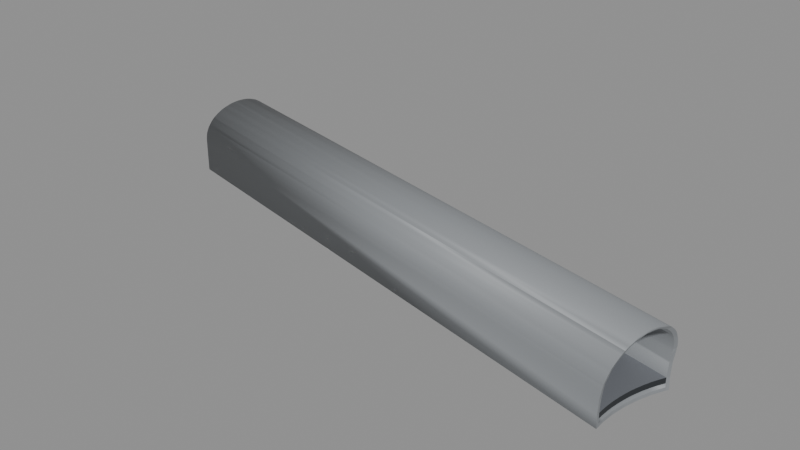 # Source: BF_T11_Shell.blend  (saved by Blender 5.2.45; exported with 4.5.12 LTS)
import bpy
from mathutils import Matrix  # noqa: F401  (used for matrix-valued properties, if any)

bpy.ops.wm.read_factory_settings(use_empty=True)
scene = bpy.context.scene
scene.name = 'Scene'

# ---- materials (node trees are filled in below, after node groups)
mat_b4o_coat = bpy.data.materials.new('B4O_Coat')
mat_b4o_coat.diffuse_color = (0.26, 0.275, 0.29, 1.0)
mat_b4o_dark = bpy.data.materials.new('B4O_Dark')
mat_b4o_dark.diffuse_color = (0.024, 0.028, 0.033, 1.0)
mat_b4o_floor = bpy.data.materials.new('B4O_Floor')
mat_b4o_floor.diffuse_color = (0.16, 0.17, 0.19, 1.0)

# ---- material node trees
mat_b4o_coat.use_nodes = True; mat_b4o_coat.node_tree.nodes.clear()
_N = mat_b4o_coat.node_tree.nodes; _L = mat_b4o_coat.node_tree.links
n0 = _N.new('ShaderNodeBsdfPrincipled'); n0.name = 'Principled BSDF'; n0.location = (-200, 100)
n0.inputs[0].default_value = (0.26, 0.275, 0.29, 1.0)
n0.inputs[1].default_value = 0.08
n0.inputs[2].default_value = 0.57
n0.inputs[10].default_value = 0.005
n1 = _N.new('ShaderNodeOutputMaterial'); n1.name = 'Material Output'; n1.location = (200, 100)
_L.new(n0.outputs[0], n1.inputs[0])
n1.is_active_output = True
mat_b4o_dark.use_nodes = True; mat_b4o_dark.node_tree.nodes.clear()
_N = mat_b4o_dark.node_tree.nodes; _L = mat_b4o_dark.node_tree.links
n0 = _N.new('ShaderNodeBsdfPrincipled'); n0.name = 'Principled BSDF'; n0.location = (-200, 100)
n0.inputs[0].default_value = (0.024, 0.028, 0.033, 1.0)
n0.inputs[1].default_value = 0.1
n0.inputs[2].default_value = 0.55
n0.inputs[10].default_value = 0.005
n1 = _N.new('ShaderNodeOutputMaterial'); n1.name = 'Material Output'; n1.location = (200, 100)
_L.new(n0.outputs[0], n1.inputs[0])
n1.is_active_output = True
mat_b4o_floor.use_nodes = True; mat_b4o_floor.node_tree.nodes.clear()
_N = mat_b4o_floor.node_tree.nodes; _L = mat_b4o_floor.node_tree.links
n0 = _N.new('ShaderNodeBsdfPrincipled'); n0.name = 'Principled BSDF'; n0.location = (-200, 100)
n0.inputs[0].default_value = (0.16, 0.17, 0.19, 1.0)
n0.inputs[1].default_value = 0.03
n0.inputs[2].default_value = 0.7
n0.inputs[10].default_value = 0.005
n1 = _N.new('ShaderNodeOutputMaterial'); n1.name = 'Material Output'; n1.location = (200, 100)
_L.new(n0.outputs[0], n1.inputs[0])
n1.is_active_output = True

# ---- meshes
me_tunnel_vault = bpy.data.meshes.new('Tunnel_Vault')
me_tunnel_vault.from_pydata([(80.74, -37.45, 3.311), (80.79, -37.26, 3.406), (80.83, -37.05, 3.482), (80.88, -36.84, 3.536), (80.93, -36.62, 3.569), (80.98, -36.4, 3.58), (81.03, -36.19, 3.569), (81.08, -35.97, 3.536), (81.13, -35.76, 3.482), (81.17, -35.55, 3.406), (81.22, -35.36, 3.311), (48.84, -26.76, -0.68), (47.83, -31.21, -0.68), (47.97, -31.04, -0.68), (48.16, -30.78, -0.68), (48.33, -30.5, -0.68), (48.73, -29.61, -0.68), (48.62, -29.91, -0.68), (48.48, -30.21, -0.68), (48.9, -28.98, -0.68), (49.0, -28.0, -0.68), (48.99, -27.67, -0.68), (48.99, -28.33, -0.68), (48.96, -27.35, -0.68), (48.83, -29.29, -0.68), (48.96, -28.65, -0.68), (48.9, -27.02, -0.68), (47.83, -31.21, 1.3), (47.84, -31.2, 1.523), (47.86, -31.17, 1.745), (47.9, -31.12, 1.962), (47.95, -31.06, 2.173), (48.02, -30.97, 2.375), (47.97, -31.04, 2.209), (48.09, -30.87, 2.567), (48.17, -30.76, 2.746), (48.16, -30.78, 2.713), (48.26, -30.62, 2.912), (48.35, -30.47, 3.062), (48.33, -30.5, 3.034), (48.43, -30.31, 3.196), (48.52, -30.13, 3.311), (48.48, -30.21, 3.258), (48.61, -29.94, 3.406), (48.62, -29.91, 3.417), (48.68, -29.74, 3.482), (48.76, -29.54, 3.536), (48.73, -29.61, 3.518), (48.82, -29.32, 3.569), (48.83, -29.29, 3.571), (48.87, -29.11, 3.58), (48.9, -28.98, 3.573), (48.92, -28.89, 3.569), (48.95, -28.67, 3.536), (48.96, -28.65, 3.532), (48.98, -28.45, 3.482), (48.99, -28.33, 3.437), (48.99, -28.24, 3.406), (49.0, -28.03, 3.311), (48.99, -27.84, 3.196), (49.0, -28.0, 3.291), (48.99, -27.65, 3.062), (48.99, -27.67, 3.079), (48.97, -27.48, 2.912), (48.96, -27.35, 2.777), (48.95, -27.32, 2.746), (48.93, -27.18, 2.567), (48.91, -27.05, 2.375), (48.9, -27.02, 2.317), (48.89, -26.95, 2.173), (48.87, -26.87, 1.962), (48.85, -26.81, 1.745), (48.85, -26.77, 1.523), (48.84, -26.76, 1.3), (47.96, -31.05, -0.5), (47.97, -31.04, -0.5), (48.16, -30.78, -0.5), (48.33, -30.5, -0.5), (48.73, -29.61, -0.5), (48.48, -30.21, -0.5), (48.62, -29.91, -0.5), (48.9, -28.98, -0.5), (49.0, -28.0, -0.5), (48.99, -28.33, -0.5), (48.99, -27.67, -0.5), (48.96, -28.65, -0.5), (48.96, -27.35, -0.5), (48.9, -27.02, -0.5), (48.83, -29.29, -0.5), (48.89, -26.96, -0.5), (47.96, -31.05, 1.3), (47.97, -31.04, 1.506), (47.99, -31.02, 1.71), (47.97, -31.04, 1.512), (48.02, -30.97, 1.91), (48.06, -30.91, 2.104), (48.12, -30.83, 2.29), (48.18, -30.74, 2.467), (48.16, -30.78, 2.398), (48.25, -30.63, 2.632), (48.33, -30.51, 2.785), (48.4, -30.37, 2.923), (48.33, -30.5, 2.791), (48.48, -30.22, 3.046), (48.56, -30.05, 3.152), (48.48, -30.21, 3.049), (48.63, -29.88, 3.24), (48.62, -29.91, 3.222), (48.7, -29.69, 3.31), (48.77, -29.5, 3.36), (48.73, -29.61, 3.333), (48.83, -29.31, 3.39), (48.87, -29.11, 3.4), (48.83, -29.29, 3.391), (48.92, -28.91, 3.39), (48.9, -28.98, 3.393), (48.95, -28.7, 3.36), (48.97, -28.5, 3.31), (48.96, -28.65, 3.346), (48.99, -28.31, 3.24), (48.99, -28.33, 3.246), (49.0, -28.12, 3.152), (49.0, -27.94, 3.046), (49.0, -28.0, 3.081), (48.99, -27.77, 2.923), (48.98, -27.61, 2.785), (48.99, -27.67, 2.84), (48.97, -27.46, 2.632), (48.96, -27.35, 2.482), (48.96, -27.34, 2.467), (48.94, -27.22, 2.29), (48.92, -27.13, 2.104), (48.91, -27.05, 1.91), (48.9, -27.02, 1.796), (48.9, -27.0, 1.71), (48.89, -26.97, 1.506), (48.89, -26.96, 1.3), (81.17, -35.17, 3.061), (81.25, -34.39, 2.322), (80.98, -34.25, 0.7841), (80.94, -34.23, 0.0), (81.23, -35.28, 3.265), (80.71, -37.57, 3.24), (80.78, -37.29, 3.345), (80.94, -36.59, 3.46), (81.09, -35.9, 3.427), (81.07, -34.09, -0.68), (80.03, -38.0, -0.68), (80.06, -38.53, -0.68), (80.07, -37.22, -0.68), (80.19, -36.45, -0.68), (80.97, -34.24, -0.68), (80.38, -35.69, -0.68), (80.64, -34.95, -0.68), (80.03, -38.53, 0.0), (80.06, -38.53, 0.7841), (80.14, -38.55, 1.3), (80.18, -38.55, 1.523), (80.18, -38.54, 1.561), (80.23, -38.53, 1.745), (80.28, -38.48, 1.962), (80.33, -38.42, 2.173), (80.36, -38.35, 2.322), (80.38, -38.33, 2.375), (80.44, -38.23, 2.567), (80.5, -38.1, 2.746), (80.54, -38.0, 2.867), (80.56, -37.96, 2.912), (80.62, -37.81, 3.061), (80.62, -37.81, 3.062), (80.69, -37.64, 3.196), (81.24, -35.2, 3.216), (81.24, -35.17, 3.196), (81.26, -34.98, 3.062), (81.26, -34.98, 3.061), (81.28, -34.82, 2.912), (81.29, -34.67, 2.746), (81.28, -34.53, 2.567), (81.26, -34.41, 2.375), (81.26, -34.38, 2.322), (81.26, -34.4, 2.356), (81.26, -34.31, 2.173), (81.24, -34.23, 1.962), (81.22, -34.16, 1.745), (81.18, -34.12, 1.523), (81.18, -34.13, 1.561), (81.15, -34.11, 1.3), (81.03, -34.08, 0.0), (81.07, -34.09, 0.7841), (80.04, -38.34, -0.5), (80.02, -38.0, -0.5), (80.06, -37.22, -0.5), (80.18, -36.44, -0.5), (80.63, -34.95, -0.5), (80.96, -34.25, -0.5), (80.37, -35.68, -0.5), (80.02, -38.34, 0.0), (80.06, -38.35, 0.7841), (80.13, -38.37, 1.3), (80.16, -38.36, 1.506), (80.21, -38.34, 1.71), (80.17, -38.36, 1.561), (80.26, -38.3, 1.91), (80.3, -38.24, 2.104), (80.34, -38.16, 2.29), (80.4, -38.06, 2.467), (80.35, -38.14, 2.322), (80.43, -38.0, 2.559), (80.46, -37.95, 2.632), (80.52, -37.82, 2.785), (80.58, -37.68, 2.923), (80.63, -37.52, 3.046), (80.68, -37.35, 3.152), (80.63, -37.5, 3.061), (80.74, -37.18, 3.24), (80.7, -37.28, 3.187), (80.81, -36.99, 3.31), (80.86, -36.8, 3.36), (80.9, -36.6, 3.39), (80.9, -36.59, 3.39), (80.96, -36.4, 3.4), (81.0, -36.2, 3.39), (81.04, -36.0, 3.36), (81.05, -35.89, 3.333), (81.07, -35.8, 3.31), (81.1, -35.61, 3.24), (81.13, -35.42, 3.152), (81.14, -35.24, 3.046), (81.14, -35.27, 3.061), (81.15, -35.16, 2.985), (81.16, -35.08, 2.923), (81.18, -34.93, 2.785), (81.18, -34.79, 2.632), (81.18, -34.66, 2.467), (81.17, -34.57, 2.322), (81.17, -34.55, 2.29), (81.16, -34.46, 2.104), (81.14, -34.38, 1.91), (81.11, -34.32, 1.71), (81.08, -34.28, 1.506), (81.08, -34.29, 1.561), (81.1, -34.31, 1.665), (81.06, -34.27, 1.3), (80.94, -34.24, 0.0), (80.99, -34.25, 0.876), (80.98, -34.25, 0.7841)], [], [(141, 10, 9, 8, 7, 6, 5, 4, 3, 2, 1, 0, 142, 143, 144, 145), (147, 148, 12, 13, 14, 15, 18, 17, 16, 24, 19, 25, 22, 20, 21, 23, 26, 11, 146, 151, 153, 152, 150, 149), (156, 27, 12, 148, 154, 155), (28, 27, 156, 157), (29, 28, 157, 158, 159), (30, 29, 159, 160), (31, 30, 160, 161), (163, 32, 33, 31, 161, 162), (34, 32, 163, 164), (165, 35, 36, 34, 164), (37, 35, 165, 166, 167), (169, 38, 39, 37, 167, 168), (40, 38, 169, 170), (142, 0, 41, 42, 40, 170), (41, 0, 1, 43), (43, 1, 2, 45, 44), (45, 2, 3, 46, 47), (3, 4, 48, 46), (48, 4, 5, 50, 49), (50, 5, 6, 52, 51), (6, 7, 53, 52), (53, 7, 8, 55, 54), (55, 8, 9, 57, 56), (9, 10, 58, 57), (59, 60, 58, 10, 141, 171, 172), (61, 62, 59, 172, 173), (63, 61, 173, 174, 175), (64, 63, 175, 176, 65), (66, 65, 176, 177), (67, 66, 177, 178), (68, 67, 178, 180, 179, 181, 69), (70, 69, 181, 182), (71, 70, 182, 183), (72, 71, 183, 185, 184), (73, 72, 184, 186), (146, 11, 73, 186, 188, 187), (194, 89, 87, 86, 84, 82, 83, 85, 81, 88, 78, 80, 79, 77, 76, 75, 74, 189, 190, 191, 192, 195, 193), (189, 74, 90, 198, 197, 196), (91, 199, 198, 90), (91, 93, 92, 200, 201, 199), (94, 202, 200, 92), (95, 203, 202, 94), (96, 204, 203, 95), (96, 98, 97, 205, 206, 204), (99, 208, 207, 205, 97), (100, 209, 208, 99), (100, 102, 101, 210, 209), (103, 211, 210, 101), (103, 105, 104, 212, 213, 211), (104, 107, 106, 214, 215, 212), (108, 216, 214, 106), (108, 110, 109, 217, 216), (111, 218, 217, 109), (113, 112, 220, 219, 218, 111), (115, 114, 221, 220, 112), (114, 116, 222, 221), (222, 116, 118, 117, 224, 223), (224, 117, 120, 119, 225), (119, 121, 226, 225), (121, 123, 122, 227, 228, 226), (227, 122, 124, 230, 229), (124, 126, 125, 231, 230), (231, 125, 127, 232), (232, 127, 128, 129, 233), (233, 129, 130, 235, 234), (130, 131, 236, 235), (236, 131, 132, 237), (237, 132, 133, 134, 238), (238, 134, 135, 239, 240, 241), (239, 135, 136, 242), (242, 136, 89, 194, 243, 245, 244), (133, 68, 69, 70, 71, 72, 73, 11, 26, 87, 89, 136, 135, 134), (26, 23, 86, 87), (128, 64, 65, 66, 67, 68, 133, 132, 131, 130, 129), (21, 84, 86, 23), (126, 62, 61, 63, 64, 128, 127, 125), (20, 82, 84, 21), (123, 60, 59, 62, 126, 124, 122), (20, 22, 83, 82), (120, 56, 57, 58, 60, 123, 121, 119), (25, 85, 83, 22), (118, 54, 55, 56, 120, 117), (25, 19, 81, 85), (115, 51, 52, 53, 54, 118, 116, 114), (24, 88, 81, 19), (113, 49, 50, 51, 115, 112), (24, 16, 78, 88), (110, 47, 46, 48, 49, 113, 111, 109), (17, 80, 78, 16), (107, 44, 45, 47, 110, 108, 106), (18, 79, 80, 17), (105, 42, 41, 43, 44, 107, 104), (18, 15, 77, 79), (102, 39, 38, 40, 42, 105, 103, 101), (15, 14, 76, 77), (98, 36, 35, 37, 39, 102, 100, 99, 97), (14, 13, 75, 76), (92, 93, 33, 32, 34, 36, 98, 96, 95, 94), (75, 13, 12, 27, 28, 29, 30, 31, 33, 93, 91, 90, 74), (204, 206, 162, 161, 160, 159, 158, 201, 200, 202, 203), (199, 201, 158, 157, 156, 155, 197, 198), (197, 155, 154, 196), (154, 148, 147, 190, 189, 196), (165, 164, 163, 162, 206, 205, 207, 166), (190, 147, 149, 191), (169, 168, 213, 212, 215, 143, 142, 170), (211, 213, 168, 167, 166, 207, 208, 209, 210), (144, 143, 215, 214, 216, 217, 218, 219), (191, 149, 150, 192), (223, 145, 144, 219, 220, 221, 222), (192, 150, 152, 195), (137, 171, 141, 145, 223, 224, 225, 226, 228), (229, 137, 228, 227), (195, 152, 153, 193), (172, 171, 137, 174, 173), (176, 175, 174, 137, 229, 230, 231, 232, 233, 234, 138, 180, 178, 177), (241, 138, 234, 235, 236, 237, 238), (244, 245, 139), (243, 140, 139, 245), (193, 153, 151, 140, 243, 194), (138, 179, 180), (181, 179, 138, 241, 240, 185, 183, 182), (139, 188, 186, 184, 185, 240, 239, 242, 244), (188, 139, 140, 187), (187, 140, 151, 146)])
me_tunnel_vault.polygons.foreach_set('use_smooth', [1, 1, 1, 1, 1, 1, 1, 1, 1, 1, 1, 1, 1, 1, 1, 1, 1, 1, 1, 1, 1, 1, 1, 1, 1, 1, 1, 1, 1, 1, 1, 1, 1, 1, 1, 1, 1, 1, 1, 1, 1, 1, 1, 1, 1, 1, 1, 1, 1, 1, 1, 1, 1, 1, 1, 1, 1, 1, 1, 1, 1, 1, 1, 1, 1, 1, 1, 1, 1, 1, 1, 0, 0, 0, 0, 0, 0, 0, 0, 0, 0, 0, 0, 0, 0, 0, 0, 0, 0, 0, 0, 0, 0, 0, 0, 0, 0, 0, 0, 0, 0, 0, 0, 0, 0, 0, 0, 0, 0, 0, 0, 0, 0, 0, 0, 0, 0, 0, 0, 0, 0, 0, 0, 0, 0])
_uv = me_tunnel_vault.uv_layers.new(name='UVMap')
_uv.uv.foreach_set('vector', [-35.28, 3.265, -35.36, 3.311, -35.55, 3.406, -35.76, 3.482, -35.97, 3.536, -36.19, 3.569, -36.4, 3.58, -36.62, 3.569, -36.84, 3.536, -37.05, 3.482, -37.26, 3.406, -37.45, 3.311, -37.57, 3.24, -37.29, 3.345, -36.59, 3.46, -35.9, 3.427, 80.03, -38.0, 80.06, -38.53, 47.83, -31.21, 47.97, -31.04, 48.16, -30.78, 48.33, -30.5, 48.48, -30.21, 48.62, -29.91, 48.73, -29.61, 48.83, -29.29, 48.9, -28.98, 48.96, -28.65, 48.99, -28.33, 49.0, -28.0, 48.99, -27.67, 48.96, -27.35, 48.9, -27.02, 48.84, -26.76, 81.07, -34.09, 80.97, -34.24, 80.64, -34.95, 80.38, -35.69, 80.19, -36.45, 80.07, -37.22, 80.14, 1.3, 47.83, 1.3, 47.83, -0.68, 80.06, -0.68, 80.03, 0.0, 80.06, 0.7841, 47.84, 1.523, 47.83, 1.3, 80.14, 1.3, 80.18, 1.523, 47.86, 1.745, 47.84, 1.523, 80.18, 1.523, 80.18, 1.561, 80.23, 1.745, 47.9, 1.962, 47.86, 1.745, 80.23, 1.745, 80.28, 1.962, 47.95, 2.173, 47.9, 1.962, 80.28, 1.962, 80.33, 2.173, 80.38, 2.375, 48.02, 2.375, 47.97, 2.209, 47.95, 2.173, 80.33, 2.173, 80.36, 2.322, 48.09, 2.567, 48.02, 2.375, 80.38, 2.375, 80.44, 2.567, 80.5, 2.746, 48.17, 2.746, 48.16, 2.713, 48.09, 2.567, 80.44, 2.567, 48.26, 2.912, 48.17, 2.746, 80.5, 2.746, 80.54, 2.867, 80.56, 2.912, 80.62, -37.81, 48.35, -30.47, 48.33, -30.5, 48.26, -30.62, 80.56, -37.96, 80.62, -37.81, 48.43, -30.31, 48.35, -30.47, 80.62, -37.81, 80.69, -37.64, 80.71, -37.57, 80.74, -37.45, 48.52, -30.13, 48.48, -30.21, 48.43, -30.31, 80.69, -37.64, 48.52, -30.13, 80.74, -37.45, 80.79, -37.26, 48.61, -29.94, 48.61, -29.94, 80.79, -37.26, 80.83, -37.05, 48.68, -29.74, 48.62, -29.91, 48.68, -29.74, 80.83, -37.05, 80.88, -36.84, 48.76, -29.54, 48.73, -29.61, 80.88, -36.84, 80.93, -36.62, 48.82, -29.32, 48.76, -29.54, 48.82, -29.32, 80.93, -36.62, 80.98, -36.4, 48.87, -29.11, 48.83, -29.29, 48.87, -29.11, 80.98, -36.4, 81.03, -36.19, 48.92, -28.89, 48.9, -28.98, 81.03, -36.19, 81.08, -35.97, 48.95, -28.67, 48.92, -28.89, 48.95, -28.67, 81.08, -35.97, 81.13, -35.76, 48.98, -28.45, 48.96, -28.65, 48.98, -28.45, 81.13, -35.76, 81.17, -35.55, 48.99, -28.24, 48.99, -28.33, 81.17, -35.55, 81.22, -35.36, 49.0, -28.03, 48.99, -28.24, 48.99, -27.84, 49.0, -28.0, 49.0, -28.03, 81.22, -35.36, 81.23, -35.28, 81.24, -35.2, 81.24, -35.17, 48.99, -27.65, 48.99, -27.67, 48.99, -27.84, 81.24, -35.17, 81.26, -34.98, 48.97, -27.48, 48.99, -27.65, 81.26, -34.98, 81.26, -34.98, 81.28, -34.82, 48.96, 2.777, 48.97, 2.912, 81.28, 2.912, 81.29, 2.746, 48.95, 2.746, 48.93, 2.567, 48.95, 2.746, 81.29, 2.746, 81.28, 2.567, 48.91, 2.375, 48.93, 2.567, 81.28, 2.567, 81.26, 2.375, 48.9, 2.317, 48.91, 2.375, 81.26, 2.375, 81.26, 2.356, 81.26, 2.322, 81.26, 2.173, 48.89, 2.173, 48.87, 1.962, 48.89, 2.173, 81.26, 2.173, 81.24, 1.962, 48.85, 1.745, 48.87, 1.962, 81.24, 1.962, 81.22, 1.745, 48.85, 1.523, 48.85, 1.745, 81.22, 1.745, 81.18, 1.561, 81.18, 1.523, 48.84, 1.3, 48.85, 1.523, 81.18, 1.523, 81.15, 1.3, 81.07, -0.68, 48.84, -0.68, 48.84, 1.3, 81.15, 1.3, 81.07, 0.7841, 81.03, 0.0, 80.96, -34.25, 48.89, -26.96, 48.9, -27.02, 48.96, -27.35, 48.99, -27.67, 49.0, -28.0, 48.99, -28.33, 48.96, -28.65, 48.9, -28.98, 48.83, -29.29, 48.73, -29.61, 48.62, -29.91, 48.48, -30.21, 48.33, -30.5, 48.16, -30.78, 47.97, -31.04, 47.96, -31.05, 80.04, -38.34, 80.02, -38.0, 80.06, -37.22, 80.18, -36.44, 80.37, -35.68, 80.63, -34.95, 80.04, -0.5, 47.96, -0.5, 47.96, 1.3, 80.13, 1.3, 80.06, 0.7841, 80.02, 0.0, 47.97, 1.506, 80.16, 1.506, 80.13, 1.3, 47.96, 1.3, 47.97, 1.506, 47.97, 1.512, 47.99, 1.71, 80.21, 1.71, 80.17, 1.561, 80.16, 1.506, 48.02, 1.91, 80.26, 1.91, 80.21, 1.71, 47.99, 1.71, 48.06, 2.104, 80.3, 2.104, 80.26, 1.91, 48.02, 1.91, 48.12, 2.29, 80.34, 2.29, 80.3, 2.104, 48.06, 2.104, 48.12, 2.29, 48.16, 2.398, 48.18, 2.467, 80.4, 2.467, 80.35, 2.322, 80.34, 2.29, 48.25, 2.632, 80.46, 2.632, 80.43, 2.559, 80.4, 2.467, 48.18, 2.467, 48.33, 2.785, 80.52, 2.785, 80.46, 2.632, 48.25, 2.632, 48.33, -30.51, 48.33, -30.5, 48.4, -30.37, 80.58, -37.68, 80.52, -37.82, 48.48, -30.22, 80.63, -37.52, 80.58, -37.68, 48.4, -30.37, 48.48, -30.22, 48.48, -30.21, 48.56, -30.05, 80.68, -37.35, 80.63, -37.5, 80.63, -37.52, 48.56, -30.05, 48.62, -29.91, 48.63, -29.88, 80.74, -37.18, 80.7, -37.28, 80.68, -37.35, 48.7, -29.69, 80.81, -36.99, 80.74, -37.18, 48.63, -29.88, 48.7, -29.69, 48.73, -29.61, 48.77, -29.5, 80.86, -36.8, 80.81, -36.99, 48.83, -29.31, 80.9, -36.6, 80.86, -36.8, 48.77, -29.5, 48.83, -29.29, 48.87, -29.11, 80.96, -36.4, 80.9, -36.59, 80.9, -36.6, 48.83, -29.31, 48.9, -28.98, 48.92, -28.91, 81.0, -36.2, 80.96, -36.4, 48.87, -29.11, 48.92, -28.91, 48.95, -28.7, 81.04, -36.0, 81.0, -36.2, 81.04, -36.0, 48.95, -28.7, 48.96, -28.65, 48.97, -28.5, 81.07, -35.8, 81.05, -35.89, 81.07, -35.8, 48.97, -28.5, 48.99, -28.33, 48.99, -28.31, 81.1, -35.61, 48.99, -28.31, 49.0, -28.12, 81.13, -35.42, 81.1, -35.61, 49.0, -28.12, 49.0, -28.0, 49.0, -27.94, 81.14, -35.24, 81.14, -35.27, 81.13, -35.42, 81.14, -35.24, 49.0, -27.94, 48.99, -27.77, 81.16, -35.08, 81.15, -35.16, 48.99, -27.77, 48.99, -27.67, 48.98, -27.61, 81.18, -34.93, 81.16, -35.08, 81.18, 2.785, 48.98, 2.785, 48.97, 2.632, 81.18, 2.632, 81.18, 2.632, 48.97, 2.632, 48.96, 2.482, 48.96, 2.467, 81.18, 2.467, 81.18, 2.467, 48.96, 2.467, 48.94, 2.29, 81.17, 2.29, 81.17, 2.322, 48.94, 2.29, 48.92, 2.104, 81.16, 2.104, 81.17, 2.29, 81.16, 2.104, 48.92, 2.104, 48.91, 1.91, 81.14, 1.91, 81.14, 1.91, 48.91, 1.91, 48.9, 1.796, 48.9, 1.71, 81.11, 1.71, 81.11, 1.71, 48.9, 1.71, 48.89, 1.506, 81.08, 1.506, 81.08, 1.561, 81.1, 1.665, 81.08, 1.506, 48.89, 1.506, 48.89, 1.3, 81.06, 1.3, 81.06, 1.3, 48.89, 1.3, 48.89, -0.5, 80.96, -0.5, 80.94, 0.0, 80.98, 0.7841, 80.99, 0.876, -27.02, 1.796, -27.02, 2.317, -26.95, 2.173, -26.87, 1.962, -26.81, 1.745, -26.77, 1.523, -26.76, 1.3, -26.76, -0.68, -27.02, -0.68, -27.02, -0.5, -26.96, -0.5, -26.96, 1.3, -26.97, 1.506, -27.0, 1.71, -27.02, -0.68, -27.35, -0.68, -27.35, -0.5, -27.02, -0.5, -27.35, 2.482, -27.35, 2.777, -27.32, 2.746, -27.18, 2.567, -27.05, 2.375, -27.02, 2.317, -27.02, 1.796, -27.05, 1.91, -27.13, 2.104, -27.22, 2.29, -27.34, 2.467, -27.67, -0.68, -27.67, -0.5, -27.35, -0.5, -27.35, -0.68, -27.67, 2.84, -27.67, 3.079, -27.65, 3.062, -27.48, 2.912, -27.35, 2.777, -27.35, 2.482, -27.46, 2.632, -27.61, 2.785, -28.0, -0.68, -28.0, -0.5, -27.67, -0.5, -27.67, -0.68, -28.0, 3.081, -28.0, 3.291, -27.84, 3.196, -27.67, 3.079, -27.67, 2.84, -27.77, 2.923, -27.94, 3.046, -28.0, -0.68, -28.33, -0.68, -28.33, -0.5, -28.0, -0.5, -28.33, 3.246, -28.33, 3.437, -28.24, 3.406, -28.03, 3.311, -28.0, 3.291, -28.0, 3.081, -28.12, 3.152, -28.31, 3.24, -28.65, -0.68, -28.65, -0.5, -28.33, -0.5, -28.33, -0.68, -28.65, 3.346, -28.65, 3.532, -28.45, 3.482, -28.33, 3.437, -28.33, 3.246, -28.5, 3.31, -28.65, -0.68, -28.98, -0.68, -28.98, -0.5, -28.65, -0.5, -28.98, 3.393, -28.98, 3.573, -28.89, 3.569, -28.67, 3.536, -28.65, 3.532, -28.65, 3.346, -28.7, 3.36, -28.91, 3.39, -29.29, -0.68, -29.29, -0.5, -28.98, -0.5, -28.98, -0.68, -29.29, 3.391, -29.29, 3.571, -29.11, 3.58, -28.98, 3.573, -28.98, 3.393, -29.11, 3.4, -29.29, -0.68, -29.61, -0.68, -29.61, -0.5, -29.29, -0.5, -29.61, 3.333, -29.61, 3.518, -29.54, 3.536, -29.32, 3.569, -29.29, 3.571, -29.29, 3.391, -29.31, 3.39, -29.5, 3.36, -29.91, -0.68, -29.91, -0.5, -29.61, -0.5, -29.61, -0.68, -29.91, 3.222, -29.91, 3.417, -29.74, 3.482, -29.61, 3.518, -29.61, 3.333, -29.69, 3.31, -29.88, 3.24, -30.21, -0.68, -30.21, -0.5, -29.91, -0.5, -29.91, -0.68, -30.21, 3.049, -30.21, 3.258, -30.13, 3.311, -29.94, 3.406, -29.91, 3.417, -29.91, 3.222, -30.05, 3.152, -30.21, -0.68, -30.5, -0.68, -30.5, -0.5, -30.21, -0.5, -30.5, 2.791, -30.5, 3.034, -30.47, 3.062, -30.31, 3.196, -30.21, 3.258, -30.21, 3.049, -30.22, 3.046, -30.37, 2.923, -30.5, -0.68, -30.78, -0.68, -30.78, -0.5, -30.5, -0.5, -30.78, 2.398, -30.78, 2.713, -30.76, 2.746, -30.62, 2.912, -30.5, 3.034, -30.5, 2.791, -30.51, 2.785, -30.63, 2.632, -30.74, 2.467, -30.78, -0.68, -31.04, -0.68, -31.04, -0.5, -30.78, -0.5, -31.02, 1.71, -31.04, 1.512, -31.04, 2.209, -30.97, 2.375, -30.87, 2.567, -30.78, 2.713, -30.78, 2.398, -30.83, 2.29, -30.91, 2.104, -30.97, 1.91, -31.04, -0.5, -31.04, -0.68, -31.21, -0.68, -31.21, 1.3, -31.2, 1.523, -31.17, 1.745, -31.12, 1.962, -31.06, 2.173, -31.04, 2.209, -31.04, 1.512, -31.04, 1.506, -31.05, 1.3, -31.05, -0.5, -38.16, 2.29, -38.14, 2.322, -38.35, 2.322, -38.42, 2.173, -38.48, 1.962, -38.53, 1.745, -38.54, 1.561, -38.36, 1.561, -38.34, 1.71, -38.3, 1.91, -38.24, 2.104, -38.36, 1.506, -38.36, 1.561, -38.54, 1.561, -38.55, 1.523, -38.55, 1.3, -38.53, 0.7841, -38.35, 0.7841, -38.37, 1.3, -38.35, 0.7841, -38.53, 0.7841, -38.53, 0.0, -38.34, 0.0, -38.53, 0.0, -38.53, -0.68, -38.0, -0.68, -38.0, -0.5, -38.34, -0.5, -38.34, 0.0, -38.1, 2.746, -38.23, 2.567, -38.33, 2.375, -38.35, 2.322, -38.14, 2.322, -38.06, 2.467, -38.0, 2.559, -38.0, 2.867, -38.0, -0.5, -38.0, -0.68, -37.22, -0.68, -37.22, -0.5, -37.81, 3.062, -37.81, 3.061, -37.5, 3.061, -37.35, 3.152, -37.28, 3.187, -37.29, 3.345, -37.57, 3.24, -37.64, 3.196, -37.52, 3.046, -37.5, 3.061, -37.81, 3.061, -37.96, 2.912, -38.0, 2.867, -38.0, 2.559, -37.95, 2.632, -37.82, 2.785, -37.68, 2.923, -36.59, 3.46, -37.29, 3.345, -37.28, 3.187, -37.18, 3.24, -36.99, 3.31, -36.8, 3.36, -36.6, 3.39, -36.59, 3.39, -37.22, -0.5, -37.22, -0.68, -36.45, -0.68, -36.44, -0.5, -35.89, 3.333, -35.9, 3.427, -36.59, 3.46, -36.59, 3.39, -36.4, 3.4, -36.2, 3.39, -36.0, 3.36, -36.44, -0.5, -36.45, -0.68, -35.69, -0.68, -35.68, -0.5, -35.17, 3.061, -35.2, 3.216, -35.28, 3.265, -35.9, 3.427, -35.89, 3.333, -35.8, 3.31, -35.61, 3.24, -35.42, 3.152, -35.27, 3.061, -35.16, 2.985, -35.17, 3.061, -35.27, 3.061, -35.24, 3.046, -35.68, -0.5, -35.69, -0.68, -34.95, -0.68, -34.95, -0.5, -35.17, 3.196, -35.2, 3.216, -35.17, 3.061, -34.98, 3.061, -34.98, 3.062, -34.67, 2.746, -34.82, 2.912, -34.98, 3.061, -35.17, 3.061, -35.16, 2.985, -35.08, 2.923, -34.93, 2.785, -34.79, 2.632, -34.66, 2.467, -34.57, 2.322, -34.39, 2.322, -34.4, 2.356, -34.41, 2.375, -34.53, 2.567, -34.31, 1.665, -34.39, 2.322, -34.57, 2.322, -34.55, 2.29, -34.46, 2.104, -34.38, 1.91, -34.32, 1.71, -34.25, 0.876, -34.25, 0.7841, -34.25, 0.7841, -34.24, 0.0, -34.23, 0.0, -34.25, 0.7841, -34.25, 0.7841, -34.95, -0.5, -34.95, -0.68, -34.24, -0.68, -34.23, 0.0, -34.24, 0.0, -34.25, -0.5, -34.39, 2.322, -34.38, 2.322, -34.4, 2.356, -34.31, 2.173, -34.38, 2.322, -34.39, 2.322, -34.31, 1.665, -34.29, 1.561, -34.13, 1.561, -34.16, 1.745, -34.23, 1.962, -34.25, 0.7841, -34.09, 0.7841, -34.11, 1.3, -34.12, 1.523, -34.13, 1.561, -34.29, 1.561, -34.28, 1.506, -34.27, 1.3, -34.25, 0.876, -34.09, 0.7841, -34.25, 0.7841, -34.23, 0.0, -34.08, 0.0, -34.08, 0.0, -34.23, 0.0, -34.24, -0.68, -34.09, -0.68])
me_tunnel_vault.materials.append(mat_b4o_coat)
me_tunnel_vault.materials.append(mat_b4o_dark)
me_tunnel_vault.materials.append(None)
me_tunnel_vault.update()
me_b4_t11_floor = bpy.data.meshes.new('B4-T11_Floor')
me_b4_t11_floor.from_pydata([(48.01, -30.98, -0.3), (48.15, -30.78, -0.3), (48.28, -30.57, -0.3), (48.41, -30.35, -0.3), (48.78, -29.45, -0.3), (48.7, -29.68, -0.3), (48.52, -30.14, -0.3), (48.61, -29.91, -0.3), (48.94, -28.73, -0.3), (48.9, -28.97, -0.3), (48.99, -28.0, -0.3), (48.99, -27.75, -0.3), (48.97, -28.49, -0.3), (48.99, -28.25, -0.3), (48.97, -27.51, -0.3), (48.94, -27.27, -0.3), (48.9, -27.03, -0.3), (48.88, -26.96, -0.3), (48.85, -29.21, -0.3), (47.95, -31.05, -0.3), (47.95, -31.05, 0.0), (48.01, -30.98, 0.0), (48.15, -30.78, 0.0), (48.28, -30.57, 0.0), (48.41, -30.35, 0.0), (48.78, -29.45, 0.0), (48.52, -30.14, 0.0), (48.61, -29.91, 0.0), (48.7, -29.68, 0.0), (48.9, -28.97, 0.0), (48.94, -28.73, 0.0), (48.99, -28.0, 0.0), (48.99, -27.75, 0.0), (48.97, -28.49, 0.0), (48.99, -28.25, 0.0), (48.97, -27.51, 0.0), (48.94, -27.27, 0.0), (48.9, -27.03, 0.0), (48.85, -29.21, 0.0), (48.88, -26.96, 0.0), (80.94, -34.24, -0.3), (80.0, -38.0, -0.3), (80.01, -38.34, -0.3), (80.01, -37.61, -0.3), (80.04, -37.22, -0.3), (80.09, -36.83, -0.3), (80.16, -36.44, -0.3), (80.77, -34.58, -0.3), (80.61, -34.94, -0.3), (80.24, -36.06, -0.3), (80.35, -35.68, -0.3), (80.47, -35.31, -0.3), (80.01, -38.34, 0.0), (80.0, -38.0, 0.0), (80.01, -37.61, 0.0), (80.04, -37.22, 0.0), (80.09, -36.83, 0.0), (80.16, -36.44, 0.0), (80.77, -34.58, 0.0), (80.94, -34.24, 0.0), (80.61, -34.94, 0.0), (80.24, -36.06, 0.0), (80.35, -35.68, 0.0), (80.47, -35.31, 0.0)], [], [(42, 19, 0, 1, 2, 3, 6, 7, 5, 4, 18, 9, 8, 12, 13, 10, 11, 14, 15, 16, 17, 40, 47, 48, 51, 50, 49, 46, 45, 44, 43, 41), (59, 39, 37, 36, 35, 32, 31, 34, 33, 30, 29, 38, 25, 28, 27, 26, 24, 23, 22, 21, 20, 52, 53, 54, 55, 56, 57, 61, 62, 63, 60, 58), (40, 17, 39, 59), (20, 19, 42, 52), (17, 16, 37, 39), (16, 15, 36, 37), (15, 14, 35, 36), (14, 11, 32, 35), (11, 10, 31, 32), (10, 13, 34, 31), (13, 12, 33, 34), (12, 8, 30, 33), (8, 9, 29, 30), (9, 18, 38, 29), (18, 4, 25, 38), (4, 5, 28, 25), (5, 7, 27, 28), (7, 6, 26, 27), (6, 3, 24, 26), (3, 2, 23, 24), (2, 1, 22, 23), (1, 0, 21, 22), (20, 21, 0, 19), (42, 41, 53, 52), (53, 41, 43, 54), (54, 43, 44, 55), (55, 44, 45, 56), (56, 45, 46, 57), (57, 46, 49, 61), (61, 49, 50, 62), (62, 50, 51, 63), (63, 51, 48, 60), (60, 48, 47, 58), (58, 47, 40, 59)])
me_b4_t11_floor.polygons.foreach_set('material_index', [0, 0, 0, 0, 0, 0, 0, 0, 0, 0, 0, 0, 0, 0, 0, 0, 0, 0, 0, 0, 0, 0, 0, 1, 1, 1, 1, 1, 1, 1, 1, 1, 1, 1])
_uv = me_b4_t11_floor.uv_layers.new(name='UVMap')
_uv.uv.foreach_set('vector', [80.01, -38.34, 47.95, -31.05, 48.01, -30.98, 48.15, -30.78, 48.28, -30.57, 48.41, -30.35, 48.52, -30.14, 48.61, -29.91, 48.7, -29.68, 48.78, -29.45, 48.85, -29.21, 48.9, -28.97, 48.94, -28.73, 48.97, -28.49, 48.99, -28.25, 48.99, -28.0, 48.99, -27.75, 48.97, -27.51, 48.94, -27.27, 48.9, -27.03, 48.88, -26.96, 80.94, -34.24, 80.77, -34.58, 80.61, -34.94, 80.47, -35.31, 80.35, -35.68, 80.24, -36.06, 80.16, -36.44, 80.09, -36.83, 80.04, -37.22, 80.01, -37.61, 80.0, -38.0, 80.94, -34.24, 48.88, -26.96, 48.9, -27.03, 48.94, -27.27, 48.97, -27.51, 48.99, -27.75, 48.99, -28.0, 48.99, -28.25, 48.97, -28.49, 48.94, -28.73, 48.9, -28.97, 48.85, -29.21, 48.78, -29.45, 48.7, -29.68, 48.61, -29.91, 48.52, -30.14, 48.41, -30.35, 48.28, -30.57, 48.15, -30.78, 48.01, -30.98, 47.95, -31.05, 80.01, -38.34, 80.0, -38.0, 80.01, -37.61, 80.04, -37.22, 80.09, -36.83, 80.16, -36.44, 80.24, -36.06, 80.35, -35.68, 80.47, -35.31, 80.61, -34.94, 80.77, -34.58, 80.94, -0.3, 48.88, -0.3, 48.88, 0.0, 80.94, 0.0, 47.95, 0.0, 47.95, -0.3, 80.01, -0.3, 80.01, 0.0, -26.96, -0.3, -27.03, -0.3, -27.03, 0.0, -26.96, 0.0, -27.03, -0.3, -27.27, -0.3, -27.27, 0.0, -27.03, 0.0, -27.27, -0.3, -27.51, -0.3, -27.51, 0.0, -27.27, 0.0, -27.51, -0.3, -27.75, -0.3, -27.75, 0.0, -27.51, 0.0, -27.75, -0.3, -28.0, -0.3, -28.0, 0.0, -27.75, 0.0, -28.0, -0.3, -28.25, -0.3, -28.25, 0.0, -28.0, 0.0, -28.25, -0.3, -28.49, -0.3, -28.49, 0.0, -28.25, 0.0, -28.49, -0.3, -28.73, -0.3, -28.73, 0.0, -28.49, 0.0, -28.73, -0.3, -28.97, -0.3, -28.97, 0.0, -28.73, 0.0, -28.97, -0.3, -29.21, -0.3, -29.21, 0.0, -28.97, 0.0, -29.21, -0.3, -29.45, -0.3, -29.45, 0.0, -29.21, 0.0, -29.45, -0.3, -29.68, -0.3, -29.68, 0.0, -29.45, 0.0, -29.68, -0.3, -29.91, -0.3, -29.91, 0.0, -29.68, 0.0, -29.91, -0.3, -30.14, -0.3, -30.14, 0.0, -29.91, 0.0, -30.14, -0.3, -30.35, -0.3, -30.35, 0.0, -30.14, 0.0, -30.35, -0.3, -30.57, -0.3, -30.57, 0.0, -30.35, 0.0, -30.57, -0.3, -30.78, -0.3, -30.78, 0.0, -30.57, 0.0, -30.78, -0.3, -30.98, -0.3, -30.98, 0.0, -30.78, 0.0, -31.05, 0.0, -30.98, 0.0, -30.98, -0.3, -31.05, -0.3, -38.34, -0.3, -38.0, -0.3, -38.0, 0.0, -38.34, 0.0, -38.0, 0.0, -38.0, -0.3, -37.61, -0.3, -37.61, 0.0, -37.61, 0.0, -37.61, -0.3, -37.22, -0.3, -37.22, 0.0, -37.22, 0.0, -37.22, -0.3, -36.83, -0.3, -36.83, 0.0, -36.83, 0.0, -36.83, -0.3, -36.44, -0.3, -36.44, 0.0, -36.44, 0.0, -36.44, -0.3, -36.06, -0.3, -36.06, 0.0, -36.06, 0.0, -36.06, -0.3, -35.68, -0.3, -35.68, 0.0, -35.68, 0.0, -35.68, -0.3, -35.31, -0.3, -35.31, 0.0, -35.31, 0.0, -35.31, -0.3, -34.94, -0.3, -34.94, 0.0, -34.94, 0.0, -34.94, -0.3, -34.58, -0.3, -34.58, 0.0, -34.58, 0.0, -34.58, -0.3, -34.24, -0.3, -34.24, 0.0])
me_b4_t11_floor.materials.append(mat_b4o_floor)
me_b4_t11_floor.materials.append(mat_b4o_dark)
me_b4_t11_floor.update()

# ---- objects
ob_tunnel_vault = bpy.data.objects.new('Tunnel_Vault', me_tunnel_vault)
ob_b4_t11_floor = bpy.data.objects.new('B4-T11_Floor', me_b4_t11_floor)

# ---- transforms, parenting, visibility, modifiers, constraints
ob_tunnel_vault.location = (0.0, 0.0, 0.0)
ob_b4_t11_floor.location = (0.0, 0.0, 0.0)

# ---- collection membership
scene.collection.objects.link(ob_tunnel_vault)
scene.collection.objects.link(ob_b4_t11_floor)

# ---- scene / render settings (as saved in the file)
scene.frame_start = 1; scene.frame_end = 250; scene.frame_set(1)
scene.render.engine = 'BLENDER_EEVEE_NEXT'
scene.render.bake_bias = 0.0
scene.render.bake_samples = 0
scene.render.compositor_device = 'GPU'
scene.eevee.use_volume_custom_range = False
scene.eevee.fast_gi_thickness_near = 0.1
scene.eevee.fast_gi_thickness_far = 0.0
scene.eevee.ray_tracing_options.screen_trace_thickness = 0.1
bpy.context.view_layer.update()

# ---- added for rendering (the .blend has no active camera and no usable light): camera, sun + grey world if the file has none
cam_auto = bpy.data.cameras.new('AutoCamera')
cam_auto.lens = 50.0
cam_auto.sensor_width = 36.0
cam_auto.clip_end = 1000.0
ob_auto_camera = bpy.data.objects.new('AutoCamera', cam_auto)
scene.collection.objects.link(ob_auto_camera)
ob_auto_camera.location = (97.6132, -72.323, 27.8937)
ob_auto_camera.rotation_euler = (1.09748, -7.21219e-08, 0.694738)
scene.camera = ob_auto_camera
light_auto_sun = bpy.data.lights.new('AutoSun', 'SUN')
light_auto_sun.energy = 3.0
light_auto_sun.angle = 0.0523599
ob_auto_sun = bpy.data.objects.new('AutoSun', light_auto_sun)
scene.collection.objects.link(ob_auto_sun)
ob_auto_sun.rotation_euler = (0.872665, 0.174533, 0.523599)
if scene.world is None:
    world_auto = bpy.data.worlds.new('AutoWorld')
    world_auto.color = (0.3, 0.3, 0.3)
    scene.world = world_auto
bpy.context.view_layer.update()

